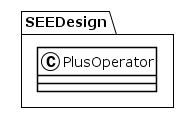

The diagram above was rendered by PlantUML. Its source (embedded in the PNG):
@startuml
!theme plain
package SEEDesign {
class PlusOperator {
}
}
@enduml